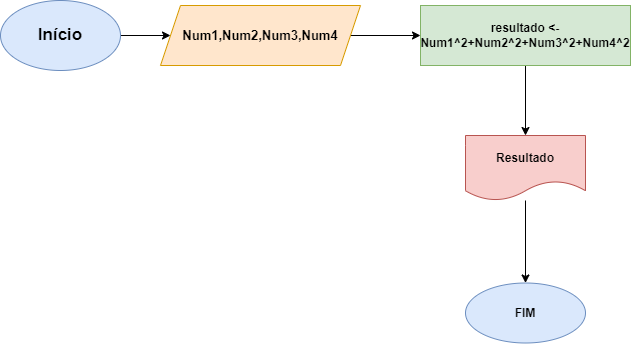

The diagram above was exported from draw.io. Its source (the exported page's mxGraphModel, read from the mxfile embedded in the PNG):
<mxGraphModel dx="1422" dy="794" grid="1" gridSize="10" guides="1" tooltips="1" connect="1" arrows="1" fold="1" page="1" pageScale="1" pageWidth="827" pageHeight="1169" math="0" shadow="0">
  <root>
    <mxCell id="0" />
    <mxCell id="1" parent="0" />
    <mxCell id="c0N_ucRDkySJoiCYkG6i-3" value="" style="edgeStyle=orthogonalEdgeStyle;rounded=0;orthogonalLoop=1;jettySize=auto;html=1;fontSize=17;" parent="1" source="c0N_ucRDkySJoiCYkG6i-1" target="c0N_ucRDkySJoiCYkG6i-2" edge="1">
      <mxGeometry relative="1" as="geometry" />
    </mxCell>
    <mxCell id="c0N_ucRDkySJoiCYkG6i-1" value="&lt;b&gt;&lt;font style=&quot;font-size: 17px&quot;&gt;Início&lt;/font&gt;&lt;/b&gt;" style="ellipse;whiteSpace=wrap;html=1;fillColor=#dae8fc;strokeColor=#6c8ebf;" parent="1" vertex="1">
      <mxGeometry x="70" y="40" width="120" height="70" as="geometry" />
    </mxCell>
    <mxCell id="c0N_ucRDkySJoiCYkG6i-5" value="" style="edgeStyle=orthogonalEdgeStyle;rounded=0;orthogonalLoop=1;jettySize=auto;html=1;fontSize=13;" parent="1" source="c0N_ucRDkySJoiCYkG6i-2" target="c0N_ucRDkySJoiCYkG6i-4" edge="1">
      <mxGeometry relative="1" as="geometry" />
    </mxCell>
    <mxCell id="c0N_ucRDkySJoiCYkG6i-2" value="&lt;b&gt;&lt;font style=&quot;font-size: 13px&quot;&gt;Num1,Num2,Num3,Num4&lt;/font&gt;&lt;/b&gt;" style="shape=parallelogram;perimeter=parallelogramPerimeter;whiteSpace=wrap;html=1;fixedSize=1;fillColor=#ffe6cc;strokeColor=#d79b00;" parent="1" vertex="1">
      <mxGeometry x="230" y="45" width="200" height="60" as="geometry" />
    </mxCell>
    <mxCell id="c0N_ucRDkySJoiCYkG6i-7" value="" style="edgeStyle=orthogonalEdgeStyle;rounded=0;orthogonalLoop=1;jettySize=auto;html=1;fontSize=13;" parent="1" source="c0N_ucRDkySJoiCYkG6i-4" target="c0N_ucRDkySJoiCYkG6i-6" edge="1">
      <mxGeometry relative="1" as="geometry" />
    </mxCell>
    <mxCell id="c0N_ucRDkySJoiCYkG6i-4" value="&lt;b&gt;resultado &amp;lt;- Num1^2+Num2^2+Num3^2+Num4^2&lt;/b&gt;" style="whiteSpace=wrap;html=1;fillColor=#d5e8d4;strokeColor=#82b366;" parent="1" vertex="1">
      <mxGeometry x="490" y="45" width="210" height="60" as="geometry" />
    </mxCell>
    <mxCell id="c0N_ucRDkySJoiCYkG6i-9" value="" style="edgeStyle=orthogonalEdgeStyle;rounded=0;orthogonalLoop=1;jettySize=auto;html=1;fontSize=13;" parent="1" source="c0N_ucRDkySJoiCYkG6i-6" target="c0N_ucRDkySJoiCYkG6i-8" edge="1">
      <mxGeometry relative="1" as="geometry" />
    </mxCell>
    <mxCell id="c0N_ucRDkySJoiCYkG6i-6" value="&lt;b&gt;Resultado&lt;/b&gt;" style="shape=document;whiteSpace=wrap;html=1;boundedLbl=1;fillColor=#f8cecc;strokeColor=#b85450;" parent="1" vertex="1">
      <mxGeometry x="535" y="175" width="120" height="65" as="geometry" />
    </mxCell>
    <mxCell id="c0N_ucRDkySJoiCYkG6i-8" value="&lt;b&gt;FIM&lt;/b&gt;" style="ellipse;whiteSpace=wrap;html=1;fillColor=#dae8fc;strokeColor=#6c8ebf;" parent="1" vertex="1">
      <mxGeometry x="535" y="322.5" width="120" height="60" as="geometry" />
    </mxCell>
  </root>
</mxGraphModel>